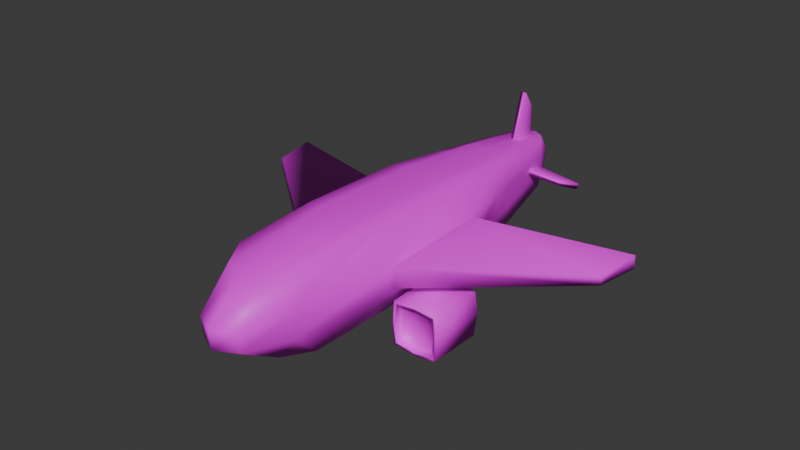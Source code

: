 # Source: AviaoTxt.blend  (saved by Blender 4.4.32; exported with 4.5.12 LTS)
import bpy
from mathutils import Matrix  # noqa: F401  (used for matrix-valued properties, if any)

bpy.ops.wm.read_factory_settings(use_empty=True)
scene = bpy.context.scene
scene.name = 'Scene'

# ---- collections
col_collection = bpy.data.collections.new('Collection'); scene.collection.children.link(col_collection)

# ---- images (referenced by path relative to the original .blend; pixels are not part of the script)
import os
ASSET_DIR = os.environ.get("B2B_ASSET_DIR", "")  # directory of the original .blend (textures are referenced by path, not embedded)
HERE = os.path.dirname(os.path.abspath(__file__))  # packed textures are extracted next to this script under _unpacked/

def load_image(name, relpath, width, height, colorspace="sRGB"):
    """Load a texture the original file referenced (path relative to the .blend, or extracted next to this script)."""
    p = next((c for c in (os.path.join(HERE, relpath), os.path.join(ASSET_DIR, relpath)) if relpath and os.path.exists(c)), "")
    if p:
        img = bpy.data.images.load(p, check_existing=True)
        img.name = name
    else:  # same state as the original file: an image datablock whose file is absent (Cycles renders it pink)
        img = bpy.data.images.new(name, width, height)
        img.source = "FILE"
        img.filepath = "//" + (relpath or name)
    img.colorspace_settings.name = colorspace
    return img
img_aviaotxt = load_image('AviaoTxt', 'Aviao2Txt.png', 1024, 1024, 'sRGB')

# ---- materials (node trees are filled in below, after node groups)
mat_material = bpy.data.materials.new('Material')
mat_material.alpha_threshold = 0.0
mat_material.roughness = 0.5
mat_material.line_color = (0.0, 0.0, 0.0, 1.0)

# ---- material node trees
mat_material.use_nodes = True; mat_material.node_tree.nodes.clear()
_N = mat_material.node_tree.nodes; _L = mat_material.node_tree.links
n0 = _N.new('ShaderNodeOutputMaterial'); n0.name = 'Material Output'; n0.location = (300, 300)
n1 = _N.new('ShaderNodeBsdfPrincipled'); n1.name = 'Principled BSDF'; n1.location = (10, 300)
n1.inputs[3].default_value = 1.45
n2 = _N.new('ShaderNodeTexImage'); n2.name = 'Image Texture'; n2.location = (-336, 275)
n2.image = img_aviaotxt
_L.new(n1.outputs[0], n0.inputs[0])
_L.new(n2.outputs[0], n1.inputs[0])
n0.is_active_output = True

# ---- world
world_world = bpy.data.worlds.new('World'); scene.world = world_world
world_world.use_nodes = True; world_world.node_tree.nodes.clear()
_N = world_world.node_tree.nodes; _L = world_world.node_tree.links
n0 = _N.new('ShaderNodeOutputWorld'); n0.name = 'World Output'; n0.location = (300, 300)
n1 = _N.new('ShaderNodeBackground'); n1.name = 'Background'; n1.location = (10, 300)
n1.inputs[0].default_value = (0.05088, 0.05088, 0.05088, 1.0)
_L.new(n1.outputs[0], n0.inputs[0])
n0.is_active_output = True
world_world.color = (0.05088, 0.05088, 0.05088)
world_world.sun_shadow_jitter_overblur = 0.0

# ---- meshes
me_cube = bpy.data.meshes.new('Cube')
me_cube.from_pydata([(0.9175, 0.8987, 0.8965), (0.473, 0.5661, -0.9789), (0.9175, -0.8828, 0.8742), (0.473, -0.5737, -0.9789), (-0.9175, 0.8987, 0.8965), (-0.473, 0.5661, -0.9789), (-0.9175, -0.8828, 0.8742), (-0.473, -0.5737, -0.9789), (0.9381, 1.003, 0.4527), (-0.9381, -0.9142, 0.45), (0.9381, -0.9142, 0.45), (-0.9381, 1.003, 0.4527), (0.924, 0.9164, -0.1275), (0.924, -0.9198, -0.1275), (-0.924, 0.9164, -0.1275), (-0.924, -0.9198, -0.1275), (-0.4623, -0.2163, -0.9954), (0.9381, -0.3381, 0.9949), (-0.9381, -0.3381, 0.9949), (0.4623, -0.2163, -0.9954), (1.244, -0.2453, 0.4543), (-1.244, -0.2453, 0.4543), (-1.265, -0.349, -0.131), (1.265, -0.349, -0.131), (-0.9381, 0.2362, 0.998), (0.4623, 0.1959, -0.9954), (-1.244, 0.2295, 0.4547), (-1.265, 0.3241, -0.131), (-0.4623, 0.1959, -0.9954), (0.9381, 0.2362, 0.998), (1.244, 0.2295, 0.4547), (1.265, 0.3241, -0.131), (4.438, 0.08297, -0.1261), (4.438, -0.1737, -0.1265), (4.603, 0.1222, -0.3601), (4.603, -0.1933, -0.3604), (-4.438, -0.1737, -0.1265), (-4.603, -0.1933, -0.3604), (-4.438, 0.08297, -0.1261), (-4.603, 0.1222, -0.3601), (0.0, 0.5633, -1.086), (0.0, -0.9096, 1.055), (0.0, -0.5705, -1.086), (0.0, 0.907, 1.102), (0.0, 1.087, 0.4892), (0.0, -0.9944, 0.4816), (0.0, -1.0, -0.1397), (0.0, 1.0, -0.1397), (0.0, -0.1974, -1.146), (0.0, -0.3381, 1.272), (0.0, 0.1185, 1.28), (0.0, 0.1778, -1.146), (0.2568, -0.5705, -1.055), (0.5, 0.907, 1.047), (0.5, 1.087, 0.4831), (0.4949, 1.0, -0.1358), (0.5, -0.3381, 1.215), (0.5, 0.1185, 1.223), (0.2568, 0.5633, -1.055), (0.5, -0.9096, 1.005), (0.5, -0.9944, 0.4755), (0.4949, -1.0, -0.1358), (0.2289, -0.1974, -1.115), (0.2289, 0.1778, -1.115), (-0.2568, 0.5633, -1.055), (-0.5, -0.9096, 1.005), (-0.5, -0.9944, 0.4755), (-0.4949, -1.0, -0.1358), (-0.2289, -0.1974, -1.115), (-0.2289, 0.1778, -1.115), (-0.2568, -0.5705, -1.055), (-0.5, 0.907, 1.047), (-0.5, 1.087, 0.4831), (-0.4949, 1.0, -0.1358), (-0.5, -0.3381, 1.215), (-0.5, 0.1185, 1.223), (0.7907, 0.6917, -0.5789), (0.7907, -0.8602, -0.5466), (-0.7907, 0.6917, -0.5789), (-0.7907, -0.8602, -0.5466), (0.8435, -0.3292, -0.5669), (-0.8435, -0.3292, -0.5669), (0.8435, 0.2371, -0.5739), (-0.8435, 0.2371, -0.5739), (0.0, 0.8111, -0.6121), (0.0, -0.8772, -0.5826), (0.4322, -0.905, -0.5691), (0.4322, 0.7981, -0.6138), (-0.4322, 0.7981, -0.6138), (-0.4322, -0.905, -0.5691), (-0.8269, -0.8791, -0.4347), (0.8269, 0.7584, -0.456), (0.8269, -0.8791, -0.4347), (-0.8269, 0.7584, -0.456), (0.9581, -0.3347, -0.4506), (-0.9581, -0.3347, -0.4506), (0.9581, 0.2714, -0.4536), (-0.9581, 0.2714, -0.4536), (0.0, 0.8763, -0.4626), (0.0, -0.9374, -0.4611), (0.4493, -0.9538, -0.4487), (0.4493, 0.8603, -0.4666), (-0.4493, 0.8603, -0.4666), (-0.4493, -0.9538, -0.4487)], [], [(74, 18, 6, 65), (66, 65, 6, 9), (26, 24, 4, 11), (62, 19, 3, 52), (20, 17, 2, 10), (54, 53, 0, 8), (55, 54, 8, 12), (23, 20, 10, 13), (27, 26, 11, 14), (67, 66, 9, 15), (103, 67, 15, 90), (97, 27, 14, 93), (94, 23, 13, 92), (101, 55, 12, 91), (96, 31, 23, 94), (90, 15, 22, 95), (15, 9, 21, 22), (23, 31, 34, 35), (30, 29, 17, 20), (63, 25, 19, 62), (9, 6, 18, 21), (75, 24, 18, 74), (71, 4, 24, 75), (58, 1, 25, 63), (8, 0, 29, 30), (12, 8, 30, 31), (91, 12, 31, 96), (95, 22, 27, 97), (21, 26, 38, 36), (21, 18, 24, 26), (34, 32, 33, 35), (37, 36, 38, 39), (31, 30, 32, 34), (22, 21, 36, 37), (26, 27, 39, 38), (27, 22, 37, 39), (30, 20, 33, 32), (20, 23, 35, 33), (64, 40, 51, 69), (53, 43, 50, 57), (57, 50, 49, 56), (69, 51, 48, 68), (102, 73, 47, 98), (100, 61, 46, 99), (61, 60, 45, 46), (73, 72, 44, 47), (72, 71, 43, 44), (68, 48, 42, 70), (60, 59, 41, 45), (56, 49, 41, 59), (17, 56, 59, 2), (10, 2, 59, 60), (13, 10, 60, 61), (92, 13, 61, 100), (29, 57, 56, 17), (0, 53, 57, 29), (40, 58, 63, 51), (51, 63, 62, 48), (98, 47, 55, 101), (47, 44, 54, 55), (44, 43, 53, 54), (48, 62, 52, 42), (16, 68, 70, 7), (11, 4, 71, 72), (14, 11, 72, 73), (93, 14, 73, 102), (28, 69, 68, 16), (5, 64, 69, 28), (43, 71, 75, 50), (50, 75, 74, 49), (99, 46, 67, 103), (46, 45, 66, 67), (45, 41, 65, 66), (49, 74, 65, 41), (42, 85, 89, 70), (5, 78, 88, 64), (40, 84, 87, 58), (3, 77, 86, 52), (52, 86, 85, 42), (64, 88, 84, 40), (16, 81, 83, 28), (1, 76, 82, 25), (7, 79, 81, 16), (25, 82, 80, 19), (58, 87, 76, 1), (19, 80, 77, 3), (28, 83, 78, 5), (70, 89, 79, 7), (85, 99, 103, 89), (78, 93, 102, 88), (84, 98, 101, 87), (77, 92, 100, 86), (86, 100, 99, 85), (88, 102, 98, 84), (81, 95, 97, 83), (76, 91, 96, 82), (79, 90, 95, 81), (82, 96, 94, 80), (87, 101, 91, 76), (80, 94, 92, 77), (83, 97, 93, 78), (89, 103, 90, 79)])
me_cube.polygons.foreach_set('use_smooth', [True] * 102)
_uv = me_cube.uv_layers.new(name='UVMap')
_uv.uv.foreach_set('vector', [0.7946, 0.8743, 0.7953, 0.8431, 0.8352, 0.8449, 0.8368, 0.8749, 0.6548, 0.738, 0.6538, 0.6995, 0.6844, 0.7083, 0.6867, 0.7391, 0.07267, 0.7534, 0.1156, 0.7588, 0.1085, 0.8051, 0.07654, 0.8137, 0.05883, 0.3557, 0.05745, 0.3726, 0.03146, 0.3734, 0.03169, 0.3577, 0.04729, 0.8609, 0.004601, 0.8595, 0.01295, 0.8233, 0.04355, 0.8225, 0.8089, 0.7139, 0.808, 0.6766, 0.8386, 0.6867, 0.8408, 0.7166, 0.8096, 0.7592, 0.8089, 0.7139, 0.8408, 0.7166, 0.8408, 0.7591, 0.08941, 0.8559, 0.04729, 0.8609, 0.04355, 0.8225, 0.08466, 0.825, 0.03051, 0.7619, 0.07267, 0.7534, 0.07654, 0.8137, 0.03524, 0.8107, 0.6555, 0.7824, 0.6548, 0.738, 0.6867, 0.7391, 0.6867, 0.7811, 0.6528, 0.8086, 0.6555, 0.7824, 0.6867, 0.7811, 0.6802, 0.8054, 0.01148, 0.7671, 0.03051, 0.7619, 0.03524, 0.8107, 0.01302, 0.8036, 0.1084, 0.8657, 0.08941, 0.8559, 0.08466, 0.825, 0.1071, 0.8315, 0.8069, 0.7849, 0.8096, 0.7592, 0.8408, 0.7591, 0.8344, 0.7851, 0.09286, 0.4087, 0.09667, 0.431, 0.04773, 0.431, 0.04879, 0.4087, 0.01286, 0.6914, 0.03528, 0.6849, 0.03053, 0.7158, 0.01149, 0.7256, 0.03528, 0.6849, 0.07638, 0.6824, 0.07265, 0.7209, 0.03053, 0.7158, 0.04773, 0.431, 0.09667, 0.431, 0.08201, 0.6737, 0.05907, 0.6737, 0.04726, 0.8934, 0.004387, 0.8989, 0.004601, 0.8595, 0.04729, 0.8609, 0.08611, 0.3557, 0.08741, 0.3726, 0.05745, 0.3726, 0.05883, 0.3557, 0.07638, 0.6824, 0.107, 0.6832, 0.1153, 0.7195, 0.07265, 0.7209, 0.7614, 0.8743, 0.7536, 0.8431, 0.7953, 0.8431, 0.7946, 0.8743, 0.7047, 0.8748, 0.7058, 0.8448, 0.7536, 0.8431, 0.7614, 0.8743, 0.1141, 0.3577, 0.1143, 0.3734, 0.08741, 0.3726, 0.08611, 0.3557, 0.0434, 0.9538, 0.01139, 0.9452, 0.004387, 0.8989, 0.04726, 0.8934, 0.0847, 0.9507, 0.0434, 0.9538, 0.04726, 0.8934, 0.08942, 0.902, 0.1069, 0.9437, 0.0847, 0.9507, 0.08942, 0.902, 0.1085, 0.9072, 0.04879, 0.2694, 0.04773, 0.247, 0.09667, 0.247, 0.09286, 0.2694, 0.9435, 0.2348, 0.909, 0.2348, 0.9216, 0.004387, 0.9403, 0.004387, 0.07265, 0.7209, 0.1153, 0.7195, 0.1156, 0.7588, 0.07267, 0.7534, 0.8685, 0.834, 0.8496, 0.8343, 0.8496, 0.8167, 0.8685, 0.8124, 0.6619, 0.8614, 0.6808, 0.8657, 0.6808, 0.8832, 0.6619, 0.883, 0.8587, 0.5325, 0.8979, 0.5236, 0.8979, 0.7598, 0.8843, 0.7746, 0.8587, 0.2731, 0.9002, 0.264, 0.9002, 0.5, 0.8856, 0.5148, 0.4406, 0.6611, 0.4798, 0.67, 0.4541, 0.912, 0.4406, 0.8973, 0.09667, 0.247, 0.04773, 0.247, 0.05907, 0.004387, 0.08201, 0.004387, 0.4886, 0.6611, 0.5231, 0.6611, 0.5192, 0.8946, 0.5006, 0.8946, 0.8587, 0.004387, 0.9002, 0.0135, 0.8732, 0.2552, 0.8587, 0.2404, 0.1141, 0.3204, 0.1141, 0.339, 0.08611, 0.339, 0.08611, 0.3224, 0.7046, 0.9474, 0.7045, 0.911, 0.7612, 0.9105, 0.7614, 0.9469, 0.7614, 0.9469, 0.7612, 0.9105, 0.7944, 0.9105, 0.7946, 0.947, 0.08611, 0.3224, 0.08611, 0.339, 0.05883, 0.339, 0.05883, 0.3224, 0.7416, 0.7865, 0.7377, 0.761, 0.7737, 0.7604, 0.7743, 0.7852, 0.5875, 0.8102, 0.5835, 0.7842, 0.6195, 0.7836, 0.6202, 0.8108, 0.5835, 0.7842, 0.5821, 0.7397, 0.6184, 0.7384, 0.6195, 0.7836, 0.7377, 0.761, 0.7362, 0.7157, 0.7726, 0.7143, 0.7737, 0.7604, 0.7362, 0.7157, 0.7353, 0.6783, 0.7716, 0.6735, 0.7726, 0.7143, 0.05883, 0.3224, 0.05883, 0.339, 0.0317, 0.339, 0.03169, 0.3204, 0.5821, 0.7397, 0.5811, 0.7013, 0.6174, 0.6968, 0.6184, 0.7384, 0.7946, 0.947, 0.7944, 0.9105, 0.8366, 0.9111, 0.8367, 0.9475, 0.7952, 0.9794, 0.7946, 0.947, 0.8367, 0.9475, 0.8351, 0.9782, 0.5503, 0.7424, 0.551, 0.7116, 0.5811, 0.7013, 0.5821, 0.7397, 0.5523, 0.7844, 0.5503, 0.7424, 0.5821, 0.7397, 0.5835, 0.7842, 0.56, 0.8083, 0.5523, 0.7844, 0.5835, 0.7842, 0.5875, 0.8102, 0.7534, 0.9794, 0.7614, 0.9469, 0.7946, 0.947, 0.7952, 0.9794, 0.7056, 0.9782, 0.7046, 0.9474, 0.7614, 0.9469, 0.7534, 0.9794, 0.1141, 0.339, 0.1141, 0.3577, 0.08611, 0.3557, 0.08611, 0.339, 0.08611, 0.339, 0.08611, 0.3557, 0.05883, 0.3557, 0.05883, 0.339, 0.7743, 0.7852, 0.7737, 0.7604, 0.8096, 0.7592, 0.8069, 0.7849, 0.7737, 0.7604, 0.7726, 0.7143, 0.8089, 0.7139, 0.8096, 0.7592, 0.7726, 0.7143, 0.7716, 0.6735, 0.808, 0.6766, 0.8089, 0.7139, 0.05883, 0.339, 0.05883, 0.3557, 0.03169, 0.3577, 0.0317, 0.339, 0.05745, 0.3054, 0.05883, 0.3224, 0.03169, 0.3204, 0.03146, 0.3046, 0.7045, 0.7199, 0.7052, 0.6899, 0.7353, 0.6783, 0.7362, 0.7157, 0.7065, 0.7624, 0.7045, 0.7199, 0.7362, 0.7157, 0.7377, 0.761, 0.7142, 0.788, 0.7065, 0.7624, 0.7377, 0.761, 0.7416, 0.7865, 0.08741, 0.3054, 0.08611, 0.3224, 0.05883, 0.3224, 0.05745, 0.3054, 0.1143, 0.3046, 0.1141, 0.3204, 0.08611, 0.3224, 0.08741, 0.3054, 0.7045, 0.911, 0.7047, 0.8748, 0.7614, 0.8743, 0.7612, 0.9105, 0.7612, 0.9105, 0.7614, 0.8743, 0.7946, 0.8743, 0.7944, 0.9105, 0.6202, 0.8108, 0.6195, 0.7836, 0.6555, 0.7824, 0.6528, 0.8086, 0.6195, 0.7836, 0.6184, 0.7384, 0.6548, 0.738, 0.6555, 0.7824, 0.6184, 0.7384, 0.6174, 0.6968, 0.6538, 0.6995, 0.6548, 0.738, 0.7944, 0.9105, 0.7946, 0.8743, 0.8368, 0.8749, 0.8366, 0.9111, 0.6212, 0.8526, 0.6204, 0.821, 0.6518, 0.8184, 0.6398, 0.8499, 0.7409, 0.8275, 0.7171, 0.7977, 0.7431, 0.7979, 0.7567, 0.8326, 0.7755, 0.8343, 0.7746, 0.7968, 0.806, 0.7964, 0.7941, 0.8317, 0.03146, 0.3734, 0.01021, 0.3965, 0.004387, 0.3705, 0.03169, 0.3577, 0.6025, 0.8508, 0.589, 0.82, 0.6204, 0.821, 0.6212, 0.8526, 0.7567, 0.8326, 0.7431, 0.7979, 0.7746, 0.7968, 0.7755, 0.8343, 0.05745, 0.3054, 0.04918, 0.2777, 0.09038, 0.2777, 0.08741, 0.3054, 0.1143, 0.3734, 0.1234, 0.3965, 0.09038, 0.4004, 0.08741, 0.3726, 0.03146, 0.3046, 0.01021, 0.2815, 0.04918, 0.2777, 0.05745, 0.3054, 0.08741, 0.3726, 0.09038, 0.4004, 0.04918, 0.4004, 0.05745, 0.3726, 0.7941, 0.8317, 0.806, 0.7964, 0.832, 0.7949, 0.8097, 0.8258, 0.05745, 0.3726, 0.04918, 0.4004, 0.01021, 0.3965, 0.03146, 0.3734, 0.08741, 0.3054, 0.09038, 0.2777, 0.1234, 0.2815, 0.1143, 0.3046, 0.03169, 0.3204, 0.004387, 0.3076, 0.01021, 0.2815, 0.03146, 0.3046, 0.6204, 0.821, 0.6202, 0.8108, 0.6528, 0.8086, 0.6518, 0.8184, 0.7171, 0.7977, 0.7142, 0.788, 0.7416, 0.7865, 0.7431, 0.7979, 0.7746, 0.7968, 0.7743, 0.7852, 0.8069, 0.7849, 0.806, 0.7964, 0.5628, 0.8172, 0.56, 0.8083, 0.5875, 0.8102, 0.589, 0.82, 0.589, 0.82, 0.5875, 0.8102, 0.6202, 0.8108, 0.6204, 0.821, 0.7431, 0.7979, 0.7416, 0.7865, 0.7743, 0.7852, 0.7746, 0.7968, 0.04918, 0.2777, 0.04879, 0.2694, 0.09286, 0.2694, 0.09038, 0.2777, 0.1152, 0.9405, 0.1069, 0.9437, 0.1085, 0.9072, 0.1156, 0.9081, 0.004493, 0.6939, 0.01286, 0.6914, 0.01149, 0.7256, 0.004387, 0.7293, 0.09038, 0.4004, 0.09286, 0.4087, 0.04879, 0.4087, 0.04918, 0.4004, 0.806, 0.7964, 0.8069, 0.7849, 0.8344, 0.7851, 0.832, 0.7949, 0.1156, 0.8693, 0.1084, 0.8657, 0.1071, 0.8315, 0.1154, 0.8339, 0.004387, 0.7681, 0.01148, 0.7671, 0.01302, 0.8036, 0.004716, 0.8005, 0.6518, 0.8184, 0.6528, 0.8086, 0.6802, 0.8054, 0.6778, 0.8144])
me_cube.materials.append(mat_material)
me_cube.use_mirror_vertex_groups = False
me_cube.update()
me_cube_001 = bpy.data.meshes.new('Cube.001')
me_cube_001.from_pydata([(-2.314, -2.135, 2.301), (-2.297, -2.118, 3.482), (-2.314, -0.7951, 2.301), (-2.297, -0.8128, 3.483), (-0.9748, -2.135, 2.301), (-0.9917, -2.118, 3.482), (-0.9748, -0.7951, 2.301), (-0.9917, -0.8128, 3.483), (-1.645, -0.7333, 2.272), (-1.645, -0.7572, 3.496), (-1.645, -2.195, 2.272), (-1.645, -2.176, 3.495), (-2.375, -1.464, 2.272), (-2.354, -1.467, 3.496), (-0.9138, -1.464, 2.272), (-0.9349, -1.467, 3.496), (-2.265, -1.467, 3.485), (-1.645, -1.461, 2.176), (-2.265, -1.467, 3.495), (-2.215, -0.8948, 3.484), (-1.645, -0.8462, 3.496), (-1.074, -0.8948, 3.484), (-1.024, -1.467, 3.495), (-1.074, -2.037, 3.484), (-1.645, -2.087, 3.495), (-2.215, -2.037, 3.484), (-2.215, -0.8948, 3.473), (-1.645, -0.8462, 3.485), (-1.074, -0.8948, 3.473), (-1.024, -1.467, 3.485), (-1.074, -2.037, 3.473), (-1.645, -2.087, 3.484), (-2.215, -2.037, 3.473), (-2.265, -1.469, 3.308), (-2.215, -0.8974, 3.296), (-1.645, -0.8488, 3.308), (-1.074, -0.8974, 3.296), (-1.024, -1.469, 3.308), (-1.074, -2.039, 3.296), (-1.645, -2.09, 3.307), (-2.215, -2.039, 3.296), (-1.645, -1.472, 3.338)], [], [(12, 13, 3, 2), (8, 9, 7, 6), (14, 15, 5, 4), (10, 11, 1, 0), (17, 14, 4, 10), (7, 9, 20, 21), (1, 11, 24, 25), (12, 17, 10, 0), (4, 5, 11, 10), (2, 3, 9, 8), (2, 8, 17, 12), (3, 13, 18, 19), (9, 3, 19, 20), (8, 6, 14, 17), (6, 7, 15, 14), (0, 1, 13, 12), (20, 19, 26, 27), (22, 21, 28, 29), (21, 20, 27, 28), (25, 24, 31, 32), (15, 7, 21, 22), (13, 1, 25, 18), (5, 15, 22, 23), (11, 5, 23, 24), (32, 31, 39, 40), (31, 30, 38, 39), (16, 32, 40, 33), (26, 16, 33, 34), (23, 22, 29, 30), (19, 18, 16, 26), (18, 25, 32, 16), (24, 23, 30, 31), (41, 33, 40, 39), (37, 41, 39, 38), (36, 35, 41, 37), (35, 34, 33, 41), (28, 27, 35, 36), (29, 28, 36, 37), (27, 26, 34, 35), (30, 29, 37, 38)])
me_cube_001.polygons.foreach_set('use_smooth', [True] * 40)
_uv = me_cube_001.uv_layers.new(name='UVMap')
_uv.uv.foreach_set('vector', [0.23, 0.9189, 0.319, 0.9175, 0.3187, 0.965, 0.2328, 0.9675, 0.2212, 0.9188, 0.1322, 0.9176, 0.1338, 0.8701, 0.2197, 0.8701, 0.4167, 0.9189, 0.3277, 0.9175, 0.3293, 0.8701, 0.4152, 0.8701, 0.9956, 0.5723, 0.9066, 0.5711, 0.9082, 0.5236, 0.9941, 0.5236, 0.8985, 0.8958, 0.9514, 0.9007, 0.9426, 0.9489, 0.8937, 0.9489, 0.1338, 0.8701, 0.1322, 0.9176, 0.1322, 0.9176, 0.1338, 0.8701, 0.9082, 0.5236, 0.9066, 0.5711, 0.9066, 0.5711, 0.9082, 0.5236, 0.8455, 0.8912, 0.8985, 0.8958, 0.8937, 0.9489, 0.8456, 0.9402, 0.9927, 0.621, 0.9069, 0.6185, 0.9066, 0.5711, 0.9956, 0.5723, 0.2183, 0.9675, 0.1324, 0.965, 0.1322, 0.9176, 0.2212, 0.9188, 0.8543, 0.8432, 0.9032, 0.8431, 0.8985, 0.8958, 0.8455, 0.8912, 0.3187, 0.965, 0.319, 0.9175, 0.319, 0.9175, 0.3187, 0.965, 0.1322, 0.9176, 0.1324, 0.965, 0.1324, 0.965, 0.1322, 0.9176, 0.9032, 0.8431, 0.9513, 0.8519, 0.9514, 0.9007, 0.8985, 0.8958, 0.4139, 0.9675, 0.328, 0.965, 0.3277, 0.9175, 0.4167, 0.9189, 0.2315, 0.8701, 0.3174, 0.8701, 0.319, 0.9175, 0.23, 0.9189, 0.1322, 0.9176, 0.1324, 0.965, 0.1324, 0.965, 0.1322, 0.9176, 0.3277, 0.9175, 0.328, 0.965, 0.328, 0.965, 0.3277, 0.9175, 0.1338, 0.8701, 0.1322, 0.9176, 0.1322, 0.9176, 0.1338, 0.8701, 0.9082, 0.5236, 0.9066, 0.5711, 0.9066, 0.5711, 0.9082, 0.5236, 0.3277, 0.9175, 0.328, 0.965, 0.328, 0.965, 0.3277, 0.9175, 0.319, 0.9175, 0.3174, 0.8701, 0.3174, 0.8701, 0.319, 0.9175, 0.3293, 0.8701, 0.3277, 0.9175, 0.3277, 0.9175, 0.3293, 0.8701, 0.9066, 0.5711, 0.9069, 0.6185, 0.9069, 0.6185, 0.9066, 0.5711, 0.9082, 0.5236, 0.9066, 0.5711, 0.9066, 0.5711, 0.9082, 0.5236, 0.9066, 0.5711, 0.9069, 0.6185, 0.9069, 0.6185, 0.9066, 0.5711, 0.319, 0.9175, 0.3174, 0.8701, 0.3174, 0.8701, 0.319, 0.9175, 0.3187, 0.965, 0.319, 0.9175, 0.319, 0.9175, 0.3187, 0.965, 0.3293, 0.8701, 0.3277, 0.9175, 0.3277, 0.9175, 0.3293, 0.8701, 0.3187, 0.965, 0.319, 0.9175, 0.319, 0.9175, 0.3187, 0.965, 0.319, 0.9175, 0.3174, 0.8701, 0.3174, 0.8701, 0.319, 0.9175, 0.9066, 0.5711, 0.9069, 0.6185, 0.9069, 0.6185, 0.9066, 0.5711, 0.6017, 0.913, 0.6531, 0.9172, 0.645, 0.964, 0.5973, 0.9642, 0.5503, 0.9084, 0.6017, 0.913, 0.5973, 0.9642, 0.5504, 0.956, 0.5584, 0.8614, 0.6061, 0.8614, 0.6017, 0.913, 0.5503, 0.9084, 0.6061, 0.8614, 0.653, 0.8694, 0.6531, 0.9172, 0.6017, 0.913, 0.1338, 0.8701, 0.1322, 0.9176, 0.1322, 0.9176, 0.1338, 0.8701, 0.3277, 0.9175, 0.328, 0.965, 0.328, 0.965, 0.3277, 0.9175, 0.1322, 0.9176, 0.1324, 0.965, 0.1324, 0.965, 0.1322, 0.9176, 0.3293, 0.8701, 0.3277, 0.9175, 0.3277, 0.9175, 0.3293, 0.8701])
me_cube_001.materials.append(mat_material)
me_cube_001.update()
me_cube_002 = bpy.data.meshes.new('Cube.002')
me_cube_002.from_pydata([(-1.0, -2.448, -0.3723), (-1.0, -1.399, 2.598), (-1.0, 0.2626, -0.8598), (-1.0, 0.182, 3.621), (1.0, -2.448, -0.3723), (1.0, -1.399, 2.598), (1.0, 0.2626, -0.8598), (1.0, 0.182, 3.621)], [], [(0, 1, 3, 2), (2, 3, 7, 6), (6, 7, 5, 4), (4, 5, 1, 0), (2, 6, 4, 0), (7, 3, 1, 5)])
me_cube_002.polygons.foreach_set('use_smooth', [True] * 6)
_uv = me_cube_002.uv_layers.new(name='UVMap')
_uv.uv.foreach_set('vector', [0.1322, 0.6523, 0.1691, 0.4262, 0.2691, 0.3327, 0.3325, 0.6523, 0.7045, 0.3302, 0.7045, 0.004387, 0.8499, 0.004387, 0.8499, 0.3302, 0.1322, 0.324, 0.1956, 0.004387, 0.2956, 0.09791, 0.3325, 0.324, 0.5503, 0.3418, 0.5503, 0.1128, 0.6957, 0.1128, 0.6957, 0.3418, 0.2776, 0.8613, 0.1322, 0.8613, 0.1322, 0.6611, 0.2776, 0.6611, 0.5503, 0.004387, 0.6957, 0.004387, 0.6957, 0.1128, 0.5503, 0.1128])
me_cube_002.materials.append(mat_material)
me_cube_002.update()
me_cube_003 = bpy.data.meshes.new('Cube.003')
me_cube_003.from_pydata([(-1.0, -2.448, -0.3723), (-1.0, -1.399, 2.598), (-1.0, 0.2626, -0.8598), (-1.0, 0.182, 3.621), (1.0, -2.448, -0.3723), (1.0, -1.399, 2.598), (1.0, 0.2626, -0.8598), (1.0, 0.182, 3.621)], [], [(0, 1, 3, 2), (2, 3, 7, 6), (6, 7, 5, 4), (4, 5, 1, 0), (2, 6, 4, 0), (7, 3, 1, 5)])
me_cube_003.polygons.foreach_set('use_smooth', [True] * 6)
_uv = me_cube_003.uv_layers.new(name='UVMap')
_uv.uv.foreach_set('vector', [0.3412, 0.6523, 0.3781, 0.4262, 0.4781, 0.3327, 0.5415, 0.6523, 0.7045, 0.6648, 0.7045, 0.339, 0.8499, 0.339, 0.8499, 0.6648, 0.3412, 0.324, 0.4047, 0.004387, 0.5047, 0.09791, 0.5415, 0.324, 0.5503, 0.688, 0.5503, 0.459, 0.6957, 0.459, 0.6957, 0.688, 0.4318, 0.8613, 0.2864, 0.8613, 0.2864, 0.6611, 0.4318, 0.6611, 0.5503, 0.3506, 0.6957, 0.3506, 0.6957, 0.459, 0.5503, 0.459])
me_cube_003.materials.append(mat_material)
me_cube_003.update()

# ---- objects
ob_cube = bpy.data.objects.new('Cube', me_cube)
ob_cube_001 = bpy.data.objects.new('Cube.001', me_cube_001)
ob_cube_002 = bpy.data.objects.new('Cube.002', me_cube_002)
ob_cube_003 = bpy.data.objects.new('Cube.003', me_cube_003)

# ---- transforms, parenting, visibility, modifiers, constraints
ob_cube.location = (0.0, -0.8981, -0.9075)
ob_cube.rotation_euler = (1.581, -0.0, 0.0)
ob_cube.scale = (1.0, 1.0, 4.472)
ob_cube.lock_rotations_4d = False
ob_cube.empty_display_type = 'ARROWS'
ob_cube.lineart.crease_threshold = 0.0
ob_cube_001.location = (3.075, 0.9484, -0.779)
ob_cube_001.rotation_euler = (1.581, -0.0, 0.0)
ob_cube_001.scale = (0.7929, 0.7929, 1.103)
_m = ob_cube_001.modifiers.new('Mirror', 'MIRROR')
_m.mirror_object = ob_cube
ob_cube_002.location = (0.01586, 3.081, -0.09235)
ob_cube_002.rotation_euler = (0.329, 0.02386, 3.168)
ob_cube_002.scale = (0.07296, 0.2351, 0.2758)
ob_cube_003.location = (0.6403, 3.363, -0.9859)
ob_cube_003.rotation_euler = (-1.818, 1.256, 4.415)
ob_cube_003.scale = (0.07296, 0.2351, 0.2758)
_m = ob_cube_003.modifiers.new('Mirror', 'MIRROR')
_m.mirror_object = ob_cube

# ---- collection membership
col_collection.objects.link(ob_cube)
col_collection.objects.link(ob_cube_001)
col_collection.objects.link(ob_cube_002)
col_collection.objects.link(ob_cube_003)

# ---- scene / render settings (as saved in the file)
scene.frame_start = 1; scene.frame_end = 250; scene.frame_set(139)
scene.render.engine = 'BLENDER_EEVEE_NEXT'
bpy.context.view_layer.update()

# ---- added for rendering (the .blend has no active camera and no usable light): camera, sun
cam_auto = bpy.data.cameras.new('AutoCamera')
cam_auto.lens = 50.0
cam_auto.sensor_width = 36.0
cam_auto.clip_end = 1000.0
ob_auto_camera = bpy.data.objects.new('AutoCamera', cam_auto)
scene.collection.objects.link(ob_auto_camera)
ob_auto_camera.location = (13.558, -17.4668, 10.0039)
ob_auto_camera.rotation_euler = (1.09748, -7.21219e-08, 0.694738)
scene.camera = ob_auto_camera
light_auto_sun = bpy.data.lights.new('AutoSun', 'SUN')
light_auto_sun.energy = 3.0
light_auto_sun.angle = 0.0523599
ob_auto_sun = bpy.data.objects.new('AutoSun', light_auto_sun)
scene.collection.objects.link(ob_auto_sun)
ob_auto_sun.rotation_euler = (0.872665, 0.174533, 0.523599)
bpy.context.view_layer.update()
